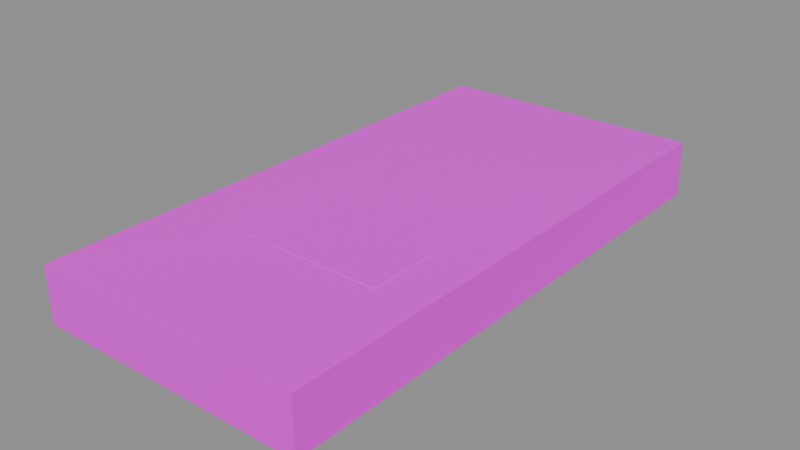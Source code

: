 # Source: prop.doorstep.2.blend  (saved by Blender 5.2.45; exported with 4.5.12 LTS)
import bpy
from mathutils import Matrix  # noqa: F401  (used for matrix-valued properties, if any)

bpy.ops.wm.read_factory_settings(use_empty=True)
scene = bpy.context.scene
scene.name = 'Scene'

# ---- images (referenced by path relative to the original .blend; pixels are not part of the script)
import os
ASSET_DIR = os.environ.get("B2B_ASSET_DIR", "")  # directory of the original .blend (textures are referenced by path, not embedded)
HERE = os.path.dirname(os.path.abspath(__file__))  # packed textures are extracted next to this script under _unpacked/

def load_image(name, relpath, width, height, colorspace="sRGB"):
    """Load a texture the original file referenced (path relative to the .blend, or extracted next to this script)."""
    p = next((c for c in (os.path.join(HERE, relpath), os.path.join(ASSET_DIR, relpath)) if relpath and os.path.exists(c)), "")
    if p:
        img = bpy.data.images.load(p, check_existing=True)
        img.name = name
    else:  # same state as the original file: an image datablock whose file is absent (Cycles renders it pink)
        img = bpy.data.images.new(name, width, height)
        img.source = "FILE"
        img.filepath = "//" + (relpath or name)
    img.colorspace_settings.name = colorspace
    return img
img_palette_png = load_image('palette.png', 'palette.png', 1024, 1024, 'sRGB')

# ---- materials (node trees are filled in below, after node groups)
mat_palette = bpy.data.materials.new('palette')

# ---- material node trees
mat_palette.use_nodes = True; mat_palette.node_tree.nodes.clear()
_N = mat_palette.node_tree.nodes; _L = mat_palette.node_tree.links
n0 = _N.new('ShaderNodeBsdfPrincipled'); n0.name = 'Principled BSDF'; n0.location = (-200, 100)
n0.inputs[10].default_value = 0.005
n1 = _N.new('ShaderNodeOutputMaterial'); n1.name = 'Material Output'; n1.location = (200, 100)
n2 = _N.new('ShaderNodeTexImage'); n2.name = 'Image Texture'; n2.location = (0, 0)
n2.image = img_palette_png
n2.interpolation = 'Closest'
_L.new(n0.outputs[0], n1.inputs[0])
_L.new(n2.outputs[0], n0.inputs[0])
n1.is_active_output = True

# ---- meshes
me_prop_doorstep_2 = bpy.data.meshes.new('prop.doorstep.2')
me_prop_doorstep_2.from_pydata([(0.09705, -0.5029, -0.001115), (0.09661, -0.503, 0.1016), (0.5973, -0.499, -0.001228), (0.5964, -0.5008, 0.101), (0.104, 0.4986, 0.001424), (0.1034, 0.4962, 0.09809), (0.6017, 0.4993, 0.001437), (0.5981, 0.5028, 0.1019), (0.19, -0.25, 0.1), (0.19, -0.25, 0.102), (0.51, -0.25, 0.1), (0.51, -0.25, 0.102), (0.19, 0.25, 0.1), (0.19, 0.25, 0.102), (0.51, 0.25, 0.1), (0.51, 0.25, 0.102)], [], [(0, 1, 3, 2), (4, 6, 7, 5), (0, 4, 5, 1), (2, 3, 7, 6), (0, 2, 6, 4), (1, 5, 7, 3), (8, 9, 11, 10), (12, 14, 15, 13), (8, 12, 13, 9), (10, 11, 15, 14), (8, 10, 14, 12), (9, 13, 15, 11)])
_uv = me_prop_doorstep_2.uv_layers.new(name='UVMap')
_uv.uv.foreach_set('vector', [0.4375, 0.8333, 0.4375, 0.8333, 0.4375, 0.8333, 0.4375, 0.8333, 0.4375, 0.8333, 0.4375, 0.8333, 0.4375, 0.8333, 0.4375, 0.8333, 0.4375, 0.8333, 0.4375, 0.8333, 0.4375, 0.8333, 0.4375, 0.8333, 0.3125, 0.8333, 0.3125, 0.8333, 0.3125, 0.8333, 0.3125, 0.8333, 0.4375, 0.8333, 0.4375, 0.8333, 0.4375, 0.8333, 0.4375, 0.8333, 0.1875, 0.8333, 0.1875, 0.8333, 0.1875, 0.8333, 0.1875, 0.8333, 0.4375, 0.8333, 0.4375, 0.8333, 0.4375, 0.8333, 0.4375, 0.8333, 0.4375, 0.8333, 0.4375, 0.8333, 0.4375, 0.8333, 0.4375, 0.8333, 0.4375, 0.8333, 0.4375, 0.8333, 0.4375, 0.8333, 0.4375, 0.8333, 0.4375, 0.8333, 0.4375, 0.8333, 0.4375, 0.8333, 0.4375, 0.8333, 0.4375, 0.8333, 0.4375, 0.8333, 0.4375, 0.8333, 0.4375, 0.8333, 0.4375, 0.8333, 0.4375, 0.8333, 0.4375, 0.8333, 0.4375, 0.8333])
me_prop_doorstep_2.materials.append(mat_palette)
me_prop_doorstep_2.update()

# ---- objects
ob_prop_doorstep_2 = bpy.data.objects.new('prop.doorstep.2', me_prop_doorstep_2)

# ---- transforms, parenting, visibility, modifiers, constraints
ob_prop_doorstep_2.location = (0.0, 0.0, 0.0)

# ---- collection membership
scene.collection.objects.link(ob_prop_doorstep_2)

# ---- scene / render settings (as saved in the file)
scene.frame_start = 1; scene.frame_end = 250; scene.frame_set(1)
scene.render.engine = 'BLENDER_EEVEE_NEXT'
scene.render.bake_bias = 0.0
scene.render.bake_samples = 0
scene.render.compositor_device = 'GPU'
scene.eevee.use_volume_custom_range = False
scene.eevee.fast_gi_thickness_near = 0.1
scene.eevee.fast_gi_thickness_far = 0.0
scene.eevee.ray_tracing_options.screen_trace_thickness = 0.1
bpy.context.view_layer.update()

# ---- added for rendering (the .blend has no active camera and no usable light): camera, sun + grey world if the file has none
cam_auto = bpy.data.cameras.new('AutoCamera')
cam_auto.lens = 50.0
cam_auto.sensor_width = 36.0
cam_auto.clip_end = 1000.0
ob_auto_camera = bpy.data.objects.new('AutoCamera', cam_auto)
scene.collection.objects.link(ob_auto_camera)
ob_auto_camera.location = (1.39488, -1.25499, 0.886955)
ob_auto_camera.rotation_euler = (1.09748, -7.21219e-08, 0.694738)
scene.camera = ob_auto_camera
light_auto_sun = bpy.data.lights.new('AutoSun', 'SUN')
light_auto_sun.energy = 3.0
light_auto_sun.angle = 0.0523599
ob_auto_sun = bpy.data.objects.new('AutoSun', light_auto_sun)
scene.collection.objects.link(ob_auto_sun)
ob_auto_sun.rotation_euler = (0.872665, 0.174533, 0.523599)
if scene.world is None:
    world_auto = bpy.data.worlds.new('AutoWorld')
    world_auto.color = (0.3, 0.3, 0.3)
    scene.world = world_auto
bpy.context.view_layer.update()
